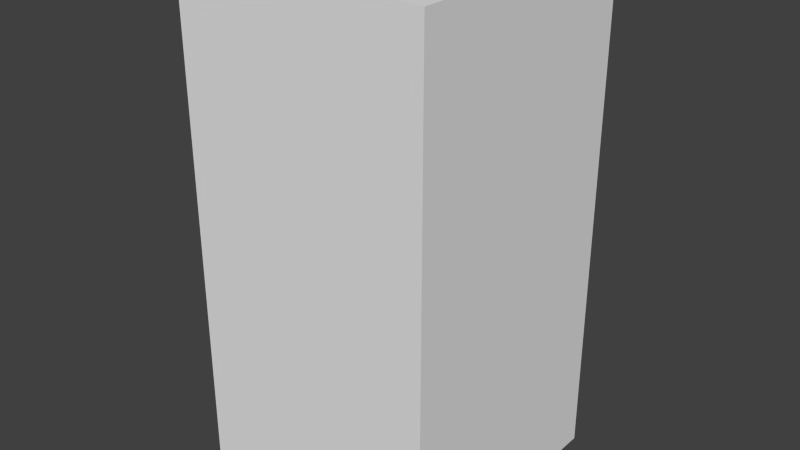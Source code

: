# Source: darkBlueArrowFour.blend  (saved by Blender 2.68.0; exported with 4.5.12 LTS)
import bpy
from mathutils import Matrix  # noqa: F401  (used for matrix-valued properties, if any)

bpy.ops.wm.read_factory_settings(use_empty=True)
scene = bpy.context.scene
scene.name = 'Scene'

# ---- collections
col_collection_1 = bpy.data.collections.new('Collection 1'); scene.collection.children.link(col_collection_1)

# ---- world
world_world = bpy.data.worlds.new('World'); scene.world = world_world
world_world.color = (0.05088, 0.05088, 0.05088)
world_world.use_sun_shadow = False
world_world.sun_shadow_jitter_overblur = 0.0
world_world.cycles.sampling_method = 'MANUAL'
world_world.cycles.sample_map_resolution = 256

# ---- meshes
me_darkbluearrowfour = bpy.data.meshes.new('darkBlueArrowFour')
me_darkbluearrowfour.from_pydata([(-0.5, -0.5, -1.0), (-0.5, 0.5, -1.0), (0.5, 0.5, -1.0), (0.5, -0.5, -1.0), (-0.5, -0.5, 1.0), (-0.5, 0.5, 1.0), (0.5, 0.5, 1.0), (0.5, -0.5, 1.0)], [], [(4, 5, 1, 0), (5, 6, 2, 1), (6, 7, 3, 2), (7, 4, 0, 3), (0, 1, 2, 3), (7, 6, 5, 4)])
me_darkbluearrowfour.use_remesh_preserve_volume = False
me_darkbluearrowfour.use_remesh_preserve_attributes = False
me_darkbluearrowfour.use_mirror_vertex_groups = False
me_darkbluearrowfour.update()

# ---- objects
ob_darkbluearrowfour = bpy.data.objects.new('darkBlueArrowFour', me_darkbluearrowfour)

# ---- transforms, parenting, visibility, modifiers, constraints
ob_darkbluearrowfour.location = (0.0, 0.0, 0.0)
ob_darkbluearrowfour.lineart.crease_threshold = 0.0

# ---- collection membership
col_collection_1.objects.link(ob_darkbluearrowfour)

# ---- scene / render settings (as saved in the file)
scene.frame_start = 1; scene.frame_end = 250; scene.frame_set(1)
scene.render.engine = 'BLENDER_EEVEE_NEXT'
scene.render.image_settings.color_mode = 'RGB'
scene.render.image_settings.compression = 90
scene.render.resolution_percentage = 50
scene.render.dither_intensity = 0.0
scene.cycles.use_denoising = False
scene.cycles.samples = 10
scene.cycles.sampling_pattern = 'TABULATED_SOBOL'
scene.cycles.light_sampling_threshold = 0.0
scene.cycles.use_adaptive_sampling = False
scene.cycles.use_light_tree = False
scene.cycles.blur_glossy = 0.0
scene.cycles.volume_bounces = 1
scene.cycles.pixel_filter_type = 'GAUSSIAN'
scene.cycles.sample_clamp_indirect = 0.0
scene.view_settings.view_transform = 'Standard'
bpy.context.view_layer.update()

# ---- added for rendering (the .blend has no active camera and no usable light): camera, sun
cam_auto = bpy.data.cameras.new('AutoCamera')
cam_auto.lens = 50.0
cam_auto.sensor_width = 36.0
cam_auto.clip_end = 1000.0
ob_auto_camera = bpy.data.objects.new('AutoCamera', cam_auto)
scene.collection.objects.link(ob_auto_camera)
ob_auto_camera.location = (2.26633, -2.71959, 1.81306)
ob_auto_camera.rotation_euler = (1.09748, -7.21219e-08, 0.694738)
scene.camera = ob_auto_camera
light_auto_sun = bpy.data.lights.new('AutoSun', 'SUN')
light_auto_sun.energy = 3.0
light_auto_sun.angle = 0.0523599
ob_auto_sun = bpy.data.objects.new('AutoSun', light_auto_sun)
scene.collection.objects.link(ob_auto_sun)
ob_auto_sun.rotation_euler = (0.872665, 0.174533, 0.523599)
bpy.context.view_layer.update()
